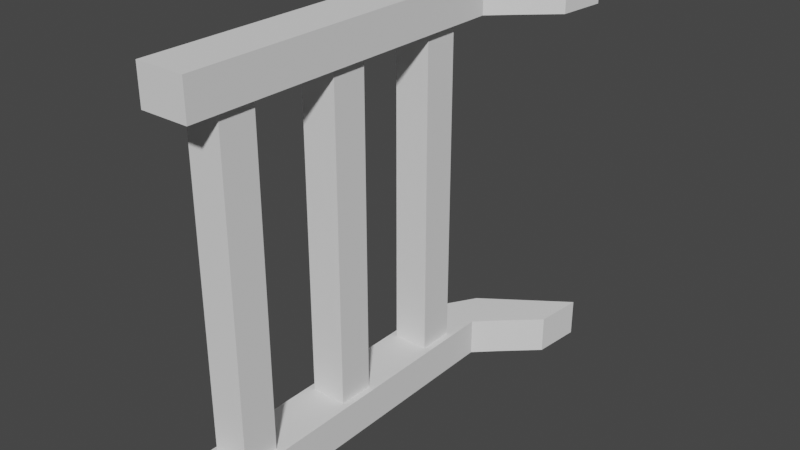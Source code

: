 # Source: Fence_2.blend  (saved by Blender 3.1.7; exported with 4.5.12 LTS)
import bpy
from mathutils import Matrix  # noqa: F401  (used for matrix-valued properties, if any)

bpy.ops.wm.read_factory_settings(use_empty=True)
scene = bpy.context.scene
scene.name = 'Scene'

# ---- collections
col_collection = bpy.data.collections.new('Collection'); scene.collection.children.link(col_collection)

# ---- world
world_world = bpy.data.worlds.new('World'); scene.world = world_world
world_world.use_nodes = True; world_world.node_tree.nodes.clear()
_N = world_world.node_tree.nodes; _L = world_world.node_tree.links
n0 = _N.new('ShaderNodeOutputWorld'); n0.name = 'World Output'; n0.location = (300, 300)
n1 = _N.new('ShaderNodeBackground'); n1.name = 'Background'; n1.location = (10, 300)
n1.inputs[0].default_value = (0.05088, 0.05088, 0.05088, 1.0)
_L.new(n1.outputs[0], n0.inputs[0])
n0.is_active_output = True
world_world.color = (0.05088, 0.05088, 0.05088)
world_world.use_sun_shadow = False
world_world.sun_shadow_jitter_overblur = 0.0

# ---- meshes
me_cube_002 = bpy.data.meshes.new('Cube.002')
me_cube_002.from_pydata([(-1.0, -1.0, -1.0), (-1.0, -1.0, 17.01), (-1.0, 1.0, -1.0), (-1.0, 1.0, 17.01), (1.0, -1.0, -1.0), (1.0, -1.0, 17.01), (1.0, 1.0, -1.0), (1.0, 1.0, 17.01), (-1.371, -2.876, -3.09), (-1.371, -2.876, -1.0), (-1.371, 16.3, -3.09), (-1.371, 16.3, -1.0), (1.371, -2.876, -3.09), (1.371, -2.876, -1.0), (1.371, 16.3, -3.09), (1.371, 16.3, -1.0), (-1.371, -2.876, 17.0), (-1.371, -2.876, 19.09), (-1.371, 16.3, 17.0), (-1.371, 16.3, 19.09), (1.371, -2.876, 17.0), (1.371, -2.876, 19.09), (1.371, 16.3, 17.0), (1.371, 16.3, 19.09), (-1.0, 12.4, -1.0), (-1.0, 12.4, 17.01), (-1.0, 14.4, -1.0), (-1.0, 14.4, 17.01), (1.0, 12.4, -1.0), (1.0, 12.4, 17.01), (1.0, 14.4, -1.0), (1.0, 14.4, 17.01), (-1.0, 5.745, -1.0), (-1.0, 5.745, 17.01), (-1.0, 7.745, -1.0), (-1.0, 7.745, 17.01), (1.0, 5.745, -1.0), (1.0, 5.745, 17.01), (1.0, 7.745, -1.0), (1.0, 7.745, 17.01), (0.01923, 18.58, -1.0), (0.01923, 18.58, -3.09), (2.485, 17.38, -3.09), (2.485, 17.38, -1.0), (0.01923, 18.58, 19.09), (0.01923, 18.58, 17.0), (2.485, 17.38, 17.0), (2.485, 17.38, 19.09), (4.68, 21.87, -1.0), (4.68, 21.87, -3.09), (4.398, 19.14, -3.09), (4.398, 19.14, -1.0), (4.68, 21.87, 19.09), (4.68, 21.87, 17.0), (4.398, 19.14, 17.0), (4.398, 19.14, 19.09)], [], [(0, 1, 3, 2), (2, 3, 7, 6), (6, 7, 5, 4), (4, 5, 1, 0), (2, 6, 4, 0), (7, 3, 1, 5), (8, 9, 11, 10), (15, 14, 42, 43), (14, 15, 13, 12), (12, 13, 9, 8), (10, 14, 12, 8), (15, 11, 9, 13), (16, 17, 19, 18), (19, 23, 47, 44), (22, 23, 21, 20), (20, 21, 17, 16), (18, 22, 20, 16), (23, 19, 17, 21), (24, 25, 27, 26), (26, 27, 31, 30), (30, 31, 29, 28), (28, 29, 25, 24), (26, 30, 28, 24), (31, 27, 25, 29), (32, 33, 35, 34), (34, 35, 39, 38), (38, 39, 37, 36), (36, 37, 33, 32), (34, 38, 36, 32), (39, 35, 33, 37), (44, 47, 55, 52), (42, 41, 49, 50), (18, 19, 44, 45), (14, 10, 41, 42), (23, 22, 46, 47), (22, 18, 45, 46), (11, 15, 43, 40), (10, 11, 40, 41), (53, 52, 55, 54), (45, 44, 52, 53), (40, 43, 51, 48), (41, 40, 48, 49), (47, 46, 54, 55), (46, 45, 53, 54), (43, 42, 50, 51), (49, 48, 51, 50)])
_uv = me_cube_002.uv_layers.new(name='UVMap')
_uv.uv.foreach_set('vector', [0.375, 0.0, 0.625, 0.0, 0.625, 0.25, 0.375, 0.25, 0.375, 0.25, 0.625, 0.25, 0.625, 0.5, 0.375, 0.5, 0.375, 0.5, 0.625, 0.5, 0.625, 0.75, 0.375, 0.75, 0.375, 0.75, 0.625, 0.75, 0.625, 1.0, 0.375, 1.0, 0.125, 0.5, 0.375, 0.5, 0.375, 0.75, 0.125, 0.75, 0.625, 0.5, 0.875, 0.5, 0.875, 0.75, 0.625, 0.75, 0.375, 0.0, 0.625, 0.0, 0.625, 0.25, 0.375, 0.25, 0.625, 0.5, 0.375, 0.5, 0.375, 0.5, 0.625, 0.5, 0.375, 0.5, 0.625, 0.5, 0.625, 0.75, 0.375, 0.75, 0.375, 0.75, 0.625, 0.75, 0.625, 1.0, 0.375, 1.0, 0.125, 0.5, 0.375, 0.5, 0.375, 0.75, 0.125, 0.75, 0.625, 0.5, 0.875, 0.5, 0.875, 0.75, 0.625, 0.75, 0.375, 0.0, 0.625, 0.0, 0.625, 0.25, 0.375, 0.25, 0.875, 0.5, 0.625, 0.5, 0.625, 0.5, 0.875, 0.5, 0.375, 0.5, 0.625, 0.5, 0.625, 0.75, 0.375, 0.75, 0.375, 0.75, 0.625, 0.75, 0.625, 1.0, 0.375, 1.0, 0.125, 0.5, 0.375, 0.5, 0.375, 0.75, 0.125, 0.75, 0.625, 0.5, 0.875, 0.5, 0.875, 0.75, 0.625, 0.75, 0.375, 0.0, 0.625, 0.0, 0.625, 0.25, 0.375, 0.25, 0.375, 0.25, 0.625, 0.25, 0.625, 0.5, 0.375, 0.5, 0.375, 0.5, 0.625, 0.5, 0.625, 0.75, 0.375, 0.75, 0.375, 0.75, 0.625, 0.75, 0.625, 1.0, 0.375, 1.0, 0.125, 0.5, 0.375, 0.5, 0.375, 0.75, 0.125, 0.75, 0.625, 0.5, 0.875, 0.5, 0.875, 0.75, 0.625, 0.75, 0.375, 0.0, 0.625, 0.0, 0.625, 0.25, 0.375, 0.25, 0.375, 0.25, 0.625, 0.25, 0.625, 0.5, 0.375, 0.5, 0.375, 0.5, 0.625, 0.5, 0.625, 0.75, 0.375, 0.75, 0.375, 0.75, 0.625, 0.75, 0.625, 1.0, 0.375, 1.0, 0.125, 0.5, 0.375, 0.5, 0.375, 0.75, 0.125, 0.75, 0.625, 0.5, 0.875, 0.5, 0.875, 0.75, 0.625, 0.75, 0.875, 0.5, 0.625, 0.5, 0.625, 0.5, 0.875, 0.5, 0.375, 0.5, 0.125, 0.5, 0.125, 0.5, 0.375, 0.5, 0.375, 0.25, 0.625, 0.25, 0.625, 0.25, 0.375, 0.25, 0.375, 0.5, 0.125, 0.5, 0.125, 0.5, 0.375, 0.5, 0.625, 0.5, 0.375, 0.5, 0.375, 0.5, 0.625, 0.5, 0.375, 0.5, 0.125, 0.5, 0.125, 0.5, 0.375, 0.5, 0.875, 0.5, 0.625, 0.5, 0.625, 0.5, 0.875, 0.5, 0.375, 0.25, 0.625, 0.25, 0.625, 0.25, 0.375, 0.25, 0.125, 0.5, 0.875, 0.5, 0.625, 0.5, 0.375, 0.5, 0.375, 0.25, 0.625, 0.25, 0.625, 0.25, 0.375, 0.25, 0.875, 0.5, 0.625, 0.5, 0.625, 0.5, 0.875, 0.5, 0.375, 0.25, 0.625, 0.25, 0.625, 0.25, 0.375, 0.25, 0.625, 0.5, 0.375, 0.5, 0.375, 0.5, 0.625, 0.5, 0.375, 0.5, 0.125, 0.5, 0.125, 0.5, 0.375, 0.5, 0.625, 0.5, 0.375, 0.5, 0.375, 0.5, 0.625, 0.5, 0.125, 0.5, 0.875, 0.5, 0.625, 0.5, 0.375, 0.5])
me_cube_002.use_remesh_fix_poles = True
me_cube_002.use_remesh_preserve_attributes = False
me_cube_002.update()

# ---- objects
ob_cube_001 = bpy.data.objects.new('Cube.001', me_cube_002)

# ---- transforms, parenting, visibility, modifiers, constraints
ob_cube_001.location = (0.0, -0.7001, 0.2133)
ob_cube_001.scale = (0.1043, 0.1043, 0.1043)

# ---- collection membership
col_collection.objects.link(ob_cube_001)

# ---- scene / render settings (as saved in the file)
scene.frame_start = 1; scene.frame_end = 250; scene.frame_set(1)
scene.render.engine = 'BLENDER_EEVEE_NEXT'
scene.cycles.sampling_pattern = 'TABULATED_SOBOL'
scene.cycles.use_light_tree = False
scene.view_settings.view_transform = 'Filmic'
bpy.context.view_layer.update()

# ---- added for rendering (the .blend has no active camera and no usable light): camera, sun
cam_auto = bpy.data.cameras.new('AutoCamera')
cam_auto.lens = 50.0
cam_auto.sensor_width = 36.0
cam_auto.clip_end = 1000.0
ob_auto_camera = bpy.data.objects.new('AutoCamera', cam_auto)
scene.collection.objects.link(ob_auto_camera)
ob_auto_camera.location = (3.43163, -3.62052, 3.65471)
ob_auto_camera.rotation_euler = (1.09748, -7.21219e-08, 0.694738)
scene.camera = ob_auto_camera
light_auto_sun = bpy.data.lights.new('AutoSun', 'SUN')
light_auto_sun.energy = 3.0
light_auto_sun.angle = 0.0523599
ob_auto_sun = bpy.data.objects.new('AutoSun', light_auto_sun)
scene.collection.objects.link(ob_auto_sun)
ob_auto_sun.rotation_euler = (0.872665, 0.174533, 0.523599)
bpy.context.view_layer.update()
